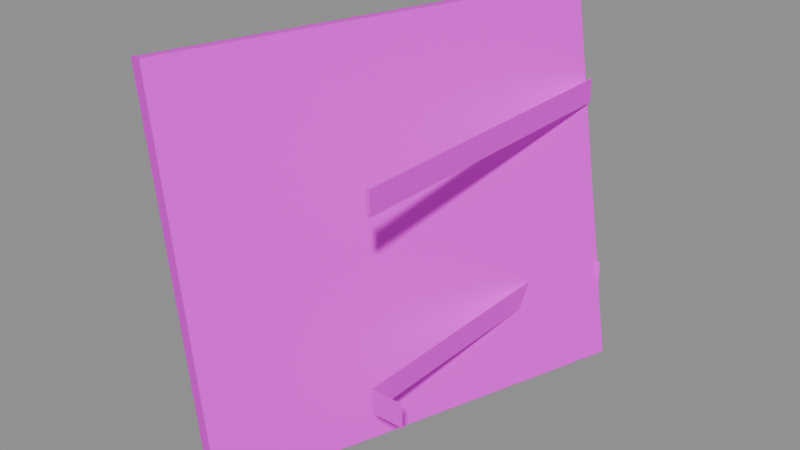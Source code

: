 # Source: x_player_armor_shield.blend  (saved by Blender 5.2.44; exported with 4.5.12 LTS)
import bpy
from mathutils import Matrix  # noqa: F401  (used for matrix-valued properties, if any)

bpy.ops.wm.read_factory_settings(use_empty=True)
scene = bpy.context.scene
scene.name = 'Scene'

# ---- images (referenced by path relative to the original .blend; pixels are not part of the script)
import os
ASSET_DIR = os.environ.get("B2B_ASSET_DIR", "")  # directory of the original .blend (textures are referenced by path, not embedded)
HERE = os.path.dirname(os.path.abspath(__file__))  # packed textures are extracted next to this script under _unpacked/

def load_image(name, relpath, width, height, colorspace="sRGB"):
    """Load a texture the original file referenced (path relative to the .blend, or extracted next to this script)."""
    p = next((c for c in (os.path.join(HERE, relpath), os.path.join(ASSET_DIR, relpath)) if relpath and os.path.exists(c)), "")
    if p:
        img = bpy.data.images.load(p, check_existing=True)
        img.name = name
    else:  # same state as the original file: an image datablock whose file is absent (Cycles renders it pink)
        img = bpy.data.images.new(name, width, height)
        img.source = "FILE"
        img.filepath = "//" + (relpath or name)
    img.colorspace_settings.name = colorspace
    return img
img_x_player_armor_steel_png = load_image('x_player_armor_steel.png', 'x_player_armor_steel.png', 1024, 1024, 'sRGB')

# ---- materials (node trees are filled in below, after node groups)
mat_armor = bpy.data.materials.new('Armor')

# ---- material node trees
mat_armor.use_nodes = True; mat_armor.node_tree.nodes.clear()
_N = mat_armor.node_tree.nodes; _L = mat_armor.node_tree.links
n0 = _N.new('ShaderNodeOutputMaterial'); n0.name = 'Material Output'; n0.location = (350, 0)
n1 = _N.new('ShaderNodeBsdfPrincipled'); n1.name = 'Principled BSDF'; n1.location = (50, 0)
n1.inputs[2].default_value = 0.9
n1.inputs[10].default_value = 0.005
n2 = _N.new('ShaderNodeTexImage'); n2.name = 'Image Texture'; n2.location = (-350, 0)
n2.image = img_x_player_armor_steel_png
n2.interpolation = 'Closest'
n3 = _N.new('ShaderNodeMath'); n3.name = 'Math'; n3.location = (-120, -120)
n3.operation = 'ROUND'
_L.new(n2.outputs[0], n1.inputs[0])
_L.new(n2.outputs[1], n3.inputs[0])
_L.new(n3.outputs[0], n1.inputs[4])
_L.new(n1.outputs[0], n0.inputs[0])
n0.is_active_output = True

# ---- meshes
me_x_player_armor_shield = bpy.data.meshes.new('x_player_armor_shield')
me_x_player_armor_shield.from_pydata([(0.75, 4.33, -7.98), (-1.57, -2.24, -8.05), (-2.75, -1.89, -1.96), (-0.43, 4.67, -1.9), (1.073, 4.215, -7.911), (-1.247, -2.355, -7.981), (-2.427, -2.005, -1.891), (-0.1067, 4.555, -1.831), (0.2473, 4.453, -3.7), (0.3, 4.453, -3.7), (0.3, -0.8, -3.7), (0.2473, -0.8, -3.7), (0.2473, 4.453, -3.3), (0.3, 4.453, -3.3), (0.3, -0.8, -3.3), (0.2473, -0.8, -3.3), (0.8373, 4.283, -6.7), (0.3, 4.283, -6.7), (0.3, -0.8, -6.7), (0.8373, -0.8, -6.7), (0.8373, 4.283, -6.3), (0.3, 4.283, -6.3), (0.3, -0.8, -6.3), (0.8373, -0.8, -6.3)], [], [(0, 1, 2, 3), (7, 6, 5, 4), (3, 2, 6, 7), (1, 0, 4, 5), (2, 1, 5, 6), (0, 3, 7, 4), (8, 9, 13, 12), (9, 10, 14, 13), (10, 11, 15, 14), (16, 17, 21, 20), (17, 18, 22, 21), (18, 19, 23, 22)])
_uv = me_x_player_armor_shield.uv_layers.new(name='UVMap')
_uv.uv.foreach_set('vector', [0.0, 0.5, 0.25, 0.5, 0.25, 1.0, 0.0, 1.0, 0.0, 1.0, 0.25, 1.0, 0.25, 0.5, 0.0, 0.5, 0.125, 0.98, 0.125, 0.98, 0.125, 0.98, 0.125, 0.98, 0.125, 0.98, 0.125, 0.98, 0.125, 0.98, 0.125, 0.98, 0.125, 0.98, 0.125, 0.98, 0.125, 0.98, 0.125, 0.98, 0.125, 0.98, 0.125, 0.98, 0.125, 0.98, 0.125, 0.98, 0.1, 0.6, 0.1, 0.6, 0.1, 0.6, 0.1, 0.6, 0.1, 0.6, 0.1, 0.6, 0.1, 0.6, 0.1, 0.6, 0.1, 0.6, 0.1, 0.6, 0.1, 0.6, 0.1, 0.6, 0.1, 0.6, 0.1, 0.6, 0.1, 0.6, 0.1, 0.6, 0.1, 0.6, 0.1, 0.6, 0.1, 0.6, 0.1, 0.6, 0.1, 0.6, 0.1, 0.6, 0.1, 0.6, 0.1, 0.6])
me_x_player_armor_shield.materials.append(mat_armor)
me_x_player_armor_shield.update()

# ---- objects
ob_x_player_armor_shield = bpy.data.objects.new('x_player_armor_shield', me_x_player_armor_shield)

# ---- transforms, parenting, visibility, modifiers, constraints
ob_x_player_armor_shield.location = (0.0, 0.0, 0.0)

# ---- collection membership
scene.collection.objects.link(ob_x_player_armor_shield)

# ---- scene / render settings (as saved in the file)
scene.frame_start = 1; scene.frame_end = 250; scene.frame_set(1)
scene.render.engine = 'BLENDER_EEVEE_NEXT'
scene.render.bake_bias = 0.0
scene.render.bake_samples = 0
scene.render.compositor_device = 'GPU'
scene.eevee.use_volume_custom_range = False
scene.eevee.fast_gi_thickness_near = 0.1
scene.eevee.fast_gi_thickness_far = 0.0
scene.eevee.ray_tracing_options.screen_trace_thickness = 0.1
bpy.context.view_layer.update()

# ---- added for rendering (the .blend has no active camera and no usable light): camera, sun + grey world if the file has none
cam_auto = bpy.data.cameras.new('AutoCamera')
cam_auto.lens = 50.0
cam_auto.sensor_width = 36.0
cam_auto.clip_end = 1000.0
ob_auto_camera = bpy.data.objects.new('AutoCamera', cam_auto)
scene.collection.objects.link(ob_auto_camera)
ob_auto_camera.location = (8.53544, -10.091, 2.55862)
ob_auto_camera.rotation_euler = (1.09748, -7.21219e-08, 0.694738)
scene.camera = ob_auto_camera
light_auto_sun = bpy.data.lights.new('AutoSun', 'SUN')
light_auto_sun.energy = 3.0
light_auto_sun.angle = 0.0523599
ob_auto_sun = bpy.data.objects.new('AutoSun', light_auto_sun)
scene.collection.objects.link(ob_auto_sun)
ob_auto_sun.rotation_euler = (0.872665, 0.174533, 0.523599)
if scene.world is None:
    world_auto = bpy.data.worlds.new('AutoWorld')
    world_auto.color = (0.3, 0.3, 0.3)
    scene.world = world_auto
bpy.context.view_layer.update()
